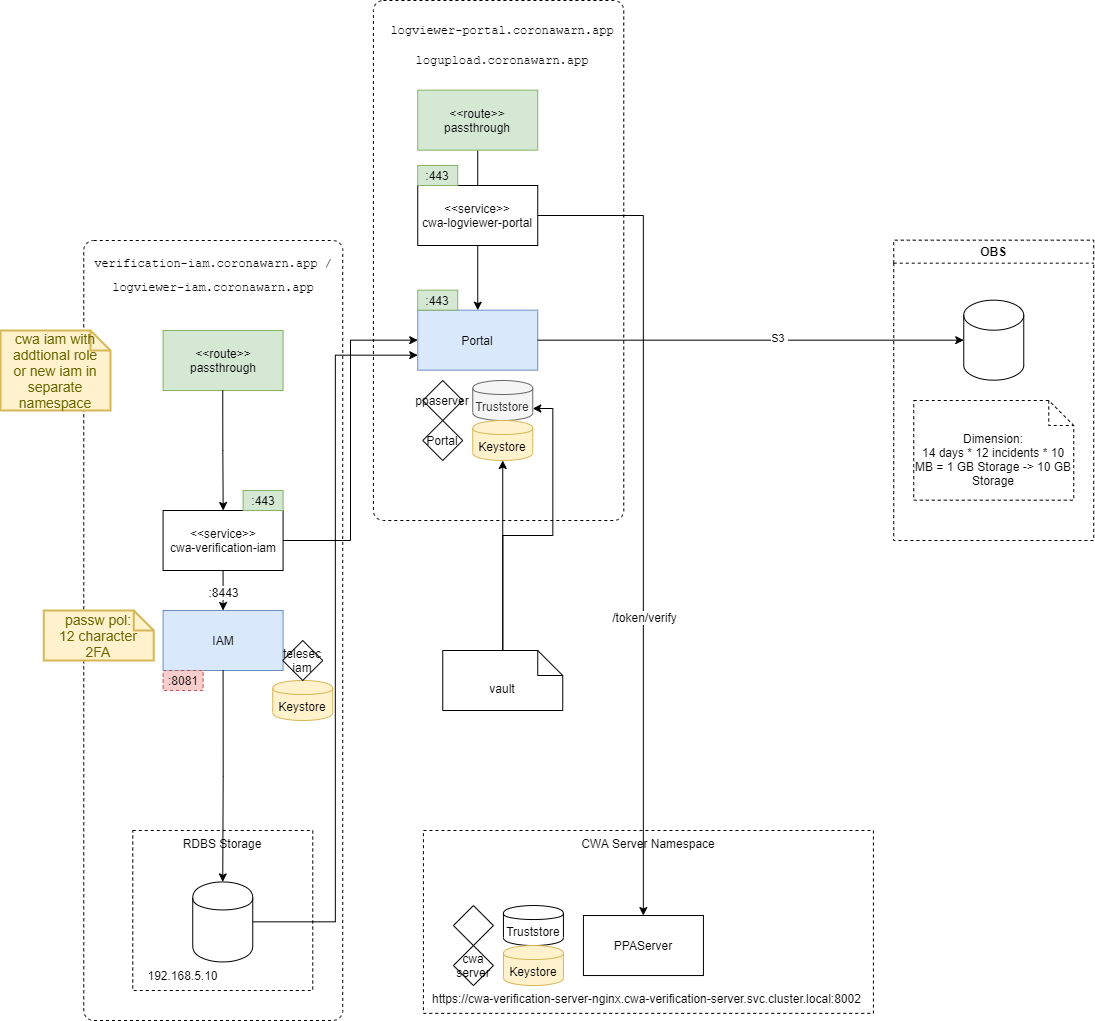

The diagram above was exported from draw.io. Its source (the exported page's mxGraphModel, read from the mxfile embedded in the PNG):
<mxGraphModel dx="3597" dy="2739" grid="1" gridSize="10" guides="1" tooltips="1" connect="1" arrows="1" fold="1" page="1" pageScale="1" pageWidth="827" pageHeight="1169" math="1" shadow="0">
  <root>
    <mxCell id="0" />
    <mxCell id="1" parent="0" />
    <mxCell id="2" value="" style="group;direction=east;" vertex="1" connectable="0" parent="1">
      <mxGeometry x="-710" y="-690" width="1093.25" height="1020" as="geometry" />
    </mxCell>
    <mxCell id="3" value="" style="html=1;align=center;verticalAlign=top;rounded=1;absoluteArcSize=1;arcSize=20;dashed=1;fillColor=none;" vertex="1" parent="2">
      <mxGeometry x="372.92" width="250.33" height="520" as="geometry" />
    </mxCell>
    <mxCell id="4" value="" style="html=1;align=center;verticalAlign=top;rounded=1;absoluteArcSize=1;arcSize=20;dashed=1;fillColor=none;" vertex="1" parent="2">
      <mxGeometry x="83.25" y="240" width="259" height="780" as="geometry" />
    </mxCell>
    <mxCell id="5" value="CWA Server Namespace" style="rounded=0;whiteSpace=wrap;html=1;dashed=1;fillColor=none;verticalAlign=top;" vertex="1" parent="2">
      <mxGeometry x="422.92" y="830" width="450" height="182.86" as="geometry" />
    </mxCell>
    <mxCell id="6" value="RDBS Storage" style="rounded=0;whiteSpace=wrap;html=1;fillColor=none;dashed=1;verticalAlign=top;" vertex="1" parent="2">
      <mxGeometry x="132.25" y="830" width="180" height="160" as="geometry" />
    </mxCell>
    <mxCell id="7" value="IAM" style="rounded=0;whiteSpace=wrap;html=1;strokeWidth=1;fillColor=#dae8fc;strokeColor=#6c8ebf;" vertex="1" parent="2">
      <mxGeometry x="162.57999999999993" y="610" width="120" height="60" as="geometry" />
    </mxCell>
    <mxCell id="8" value="Portal" style="rounded=0;whiteSpace=wrap;html=1;fillColor=#dae8fc;strokeColor=#6c8ebf;" vertex="1" parent="2">
      <mxGeometry x="417.25" y="309.66999999999996" width="120" height="60" as="geometry" />
    </mxCell>
    <mxCell id="9" value="PPAServer" style="rounded=0;whiteSpace=wrap;html=1;" vertex="1" parent="2">
      <mxGeometry x="582.9199999999998" y="915.0399999999998" width="120" height="60" as="geometry" />
    </mxCell>
    <mxCell id="10" value="ppaserver" style="rhombus;whiteSpace=wrap;html=1;" vertex="1" parent="2">
      <mxGeometry x="422.25" y="380" width="40" height="40" as="geometry" />
    </mxCell>
    <mxCell id="11" value="Portal" style="rhombus;whiteSpace=wrap;html=1;" vertex="1" parent="2">
      <mxGeometry x="422.25" y="420" width="40" height="40" as="geometry" />
    </mxCell>
    <mxCell id="12" value="" style="rhombus;whiteSpace=wrap;html=1;" vertex="1" parent="2">
      <mxGeometry x="452.91999999999985" y="905.0399999999998" width="40" height="40" as="geometry" />
    </mxCell>
    <mxCell id="13" value="cwa server" style="rhombus;whiteSpace=wrap;html=1;" vertex="1" parent="2">
      <mxGeometry x="452.91999999999985" y="945.0399999999998" width="40" height="40" as="geometry" />
    </mxCell>
    <mxCell id="14" style="edgeStyle=orthogonalEdgeStyle;rounded=0;orthogonalLoop=1;jettySize=auto;html=1;entryX=0;entryY=0.75;entryDx=0;entryDy=0;" edge="1" parent="2" source="15" target="8">
      <mxGeometry relative="1" as="geometry" />
    </mxCell>
    <mxCell id="15" value="" style="shape=cylinder;whiteSpace=wrap;html=1;boundedLbl=1;backgroundOutline=1;" vertex="1" parent="2">
      <mxGeometry x="192.25" y="881.4300000000001" width="60" height="80" as="geometry" />
    </mxCell>
    <mxCell id="16" style="edgeStyle=orthogonalEdgeStyle;rounded=0;orthogonalLoop=1;jettySize=auto;html=1;exitX=0.5;exitY=1;exitDx=0;exitDy=0;startArrow=none;startFill=0;entryX=0.5;entryY=0;entryDx=0;entryDy=0;" edge="1" parent="2" source="7" target="15">
      <mxGeometry relative="1" as="geometry">
        <mxPoint x="222.25" y="1061" as="targetPoint" />
      </mxGeometry>
    </mxCell>
    <mxCell id="17" value="192.168.5.10" style="text;html=1;strokeColor=none;fillColor=none;align=center;verticalAlign=middle;whiteSpace=wrap;rounded=0;" vertex="1" parent="2">
      <mxGeometry x="134.75" y="965.04" width="95" height="20" as="geometry" />
    </mxCell>
    <mxCell id="18" value="Keystore" style="shape=cylinder;whiteSpace=wrap;html=1;boundedLbl=1;backgroundOutline=1;fillColor=#fff2cc;strokeColor=#d6b656;" vertex="1" parent="2">
      <mxGeometry x="272.2499999999999" y="680" width="60" height="40" as="geometry" />
    </mxCell>
    <mxCell id="19" value="telesec&lt;br&gt;iam" style="rhombus;whiteSpace=wrap;html=1;" vertex="1" parent="2">
      <mxGeometry x="282.2499999999999" y="640" width="40" height="40" as="geometry" />
    </mxCell>
    <mxCell id="20" value="Truststore" style="shape=cylinder;whiteSpace=wrap;html=1;boundedLbl=1;backgroundOutline=1;fillColor=#f5f5f5;strokeColor=#666666;fontColor=#333333;" vertex="1" parent="2">
      <mxGeometry x="472.25" y="380" width="60" height="40" as="geometry" />
    </mxCell>
    <mxCell id="21" value="Keystore" style="shape=cylinder;whiteSpace=wrap;html=1;boundedLbl=1;backgroundOutline=1;fillColor=#fff2cc;strokeColor=#d6b656;" vertex="1" parent="2">
      <mxGeometry x="472.25" y="420" width="60" height="40" as="geometry" />
    </mxCell>
    <mxCell id="22" value="Truststore" style="shape=cylinder;whiteSpace=wrap;html=1;boundedLbl=1;backgroundOutline=1;" vertex="1" parent="2">
      <mxGeometry x="502.91999999999985" y="905.0399999999998" width="60" height="40" as="geometry" />
    </mxCell>
    <mxCell id="23" value="Keystore" style="shape=cylinder;whiteSpace=wrap;html=1;boundedLbl=1;backgroundOutline=1;fillColor=#fff2cc;strokeColor=#d6b656;" vertex="1" parent="2">
      <mxGeometry x="502.91999999999985" y="945.0399999999998" width="60" height="40" as="geometry" />
    </mxCell>
    <mxCell id="24" value="&amp;lt;&amp;lt;route&amp;gt;&amp;gt;&lt;br&gt;passthrough" style="rounded=0;whiteSpace=wrap;html=1;fillColor=#d5e8d4;strokeColor=#82b366;" vertex="1" parent="2">
      <mxGeometry x="162.57999999999993" y="330.0000000000001" width="120" height="60" as="geometry" />
    </mxCell>
    <UserObject label="https://cwa-verification-server-nginx.cwa-verification-server.svc.cluster.local:8002" link="https://cwa-verification-server-nginx.cwa-verification-server.svc.cluster.local" id="25">
      <mxCell style="text;html=1;fillColor=none;strokeColor=none;" vertex="1" parent="2">
        <mxGeometry x="430.01" y="985.04" width="435.83" height="23.86" as="geometry" />
      </mxCell>
    </UserObject>
    <mxCell id="26" style="edgeStyle=orthogonalEdgeStyle;rounded=0;orthogonalLoop=1;jettySize=auto;html=1;startArrow=none;startFill=0;" edge="1" parent="2" target="34">
      <mxGeometry relative="1" as="geometry">
        <mxPoint x="222.25" y="390" as="sourcePoint" />
      </mxGeometry>
    </mxCell>
    <mxCell id="27" value="&lt;pre&gt;&lt;font style=&quot;font-size: 12px&quot; face=&quot;Courier New&quot;&gt;verification-iam.coronawarn.app /&lt;/font&gt;&lt;/pre&gt;&lt;pre&gt;&lt;font style=&quot;font-size: 12px&quot; face=&quot;Courier New&quot;&gt;logviewer-iam.coronawarn.app&lt;/font&gt;&lt;/pre&gt;" style="text;html=1;strokeColor=none;fillColor=none;align=center;verticalAlign=middle;whiteSpace=wrap;rounded=0;labelBackgroundColor=none;fontSize=10;" vertex="1" parent="2">
      <mxGeometry x="110" y="259.67" width="205.5" height="30" as="geometry" />
    </mxCell>
    <mxCell id="28" style="edgeStyle=orthogonalEdgeStyle;rounded=0;orthogonalLoop=1;jettySize=auto;html=1;exitX=0.5;exitY=1;exitDx=0;exitDy=0;entryX=0.5;entryY=0;entryDx=0;entryDy=0;startArrow=none;startFill=0;" edge="1" parent="2" source="29" target="8">
      <mxGeometry relative="1" as="geometry" />
    </mxCell>
    <mxCell id="29" value="&amp;lt;&amp;lt;route&amp;gt;&amp;gt;&lt;br&gt;passthrough" style="rounded=0;whiteSpace=wrap;html=1;fillColor=#d5e8d4;strokeColor=#82b366;" vertex="1" parent="2">
      <mxGeometry x="417.25" y="89.67000000000007" width="120" height="60" as="geometry" />
    </mxCell>
    <mxCell id="30" value="&lt;p style=&quot;font-family: &amp;#34;menlo&amp;#34; , &amp;#34;monaco&amp;#34; , &amp;#34;courier new&amp;#34; , monospace ; line-height: 18px ; white-space: pre&quot;&gt;&lt;span&gt;&lt;font style=&quot;font-size: 12px&quot;&gt;logviewer-portal.coronawarn.app&lt;/font&gt;&lt;/span&gt;&lt;/p&gt;" style="text;html=1;strokeColor=none;fillColor=none;align=center;verticalAlign=middle;whiteSpace=wrap;rounded=0;fontColor=#000000;labelBackgroundColor=none;" vertex="1" parent="2">
      <mxGeometry x="377.25" y="20" width="250" height="20" as="geometry" />
    </mxCell>
    <mxCell id="31" style="edgeStyle=orthogonalEdgeStyle;rounded=0;orthogonalLoop=1;jettySize=auto;html=1;exitX=0.5;exitY=1;exitDx=0;exitDy=0;entryX=0.5;entryY=0;entryDx=0;entryDy=0;startArrow=none;startFill=0;" edge="1" parent="2" source="34" target="7">
      <mxGeometry relative="1" as="geometry" />
    </mxCell>
    <mxCell id="32" value=":8443" style="text;html=1;align=center;verticalAlign=middle;resizable=0;points=[];;labelBackgroundColor=#ffffff;" vertex="1" connectable="0" parent="31">
      <mxGeometry x="0.2167" relative="1" as="geometry">
        <mxPoint y="-4.33" as="offset" />
      </mxGeometry>
    </mxCell>
    <mxCell id="33" style="edgeStyle=orthogonalEdgeStyle;rounded=0;orthogonalLoop=1;jettySize=auto;html=1;entryX=0;entryY=0.5;entryDx=0;entryDy=0;" edge="1" parent="2" source="34" target="8">
      <mxGeometry relative="1" as="geometry" />
    </mxCell>
    <mxCell id="34" value="&amp;lt;&amp;lt;service&amp;gt;&amp;gt;&lt;br&gt;cwa-verification-iam" style="rounded=0;whiteSpace=wrap;html=1;" vertex="1" parent="2">
      <mxGeometry x="162.57999999999993" y="510" width="120" height="60" as="geometry" />
    </mxCell>
    <mxCell id="35" value=":443" style="text;html=1;strokeColor=#82b366;fillColor=#d5e8d4;align=center;verticalAlign=middle;whiteSpace=wrap;rounded=0;" vertex="1" parent="2">
      <mxGeometry x="242.57999999999993" y="490" width="40" height="20" as="geometry" />
    </mxCell>
    <mxCell id="36" value=":8081" style="text;html=1;strokeColor=#b85450;fillColor=#f8cecc;align=center;verticalAlign=middle;whiteSpace=wrap;rounded=0;dashed=1;" vertex="1" parent="2">
      <mxGeometry x="162.57999999999993" y="670" width="40" height="20" as="geometry" />
    </mxCell>
    <mxCell id="37" value="&amp;lt;&amp;lt;service&amp;gt;&amp;gt;&lt;br&gt;cwa-logviewer-portal" style="rounded=0;whiteSpace=wrap;html=1;" vertex="1" parent="2">
      <mxGeometry x="417.25" y="185" width="120" height="60" as="geometry" />
    </mxCell>
    <mxCell id="38" style="edgeStyle=orthogonalEdgeStyle;rounded=0;orthogonalLoop=1;jettySize=auto;html=1;exitX=1;exitY=0.5;exitDx=0;exitDy=0;startArrow=none;startFill=0;" edge="1" parent="2" source="37" target="9">
      <mxGeometry relative="1" as="geometry">
        <mxPoint x="643.25" y="670" as="targetPoint" />
      </mxGeometry>
    </mxCell>
    <mxCell id="39" value="/token/verify" style="text;html=1;align=center;verticalAlign=middle;resizable=0;points=[];;labelBackgroundColor=#ffffff;" vertex="1" connectable="0" parent="38">
      <mxGeometry x="-0.2692" relative="1" as="geometry">
        <mxPoint y="211.3" as="offset" />
      </mxGeometry>
    </mxCell>
    <mxCell id="40" value=":443" style="text;html=1;strokeColor=#82b366;fillColor=#d5e8d4;align=center;verticalAlign=middle;whiteSpace=wrap;rounded=0;" vertex="1" parent="2">
      <mxGeometry x="417.25" y="165" width="40" height="20" as="geometry" />
    </mxCell>
    <mxCell id="41" value=":443" style="text;html=1;strokeColor=#82b366;fillColor=#d5e8d4;align=center;verticalAlign=middle;whiteSpace=wrap;rounded=0;" vertex="1" parent="2">
      <mxGeometry x="417.25" y="289.66999999999996" width="40" height="20" as="geometry" />
    </mxCell>
    <mxCell id="42" value="OBS" style="swimlane;dashed=1;fillColor=none;" vertex="1" parent="2">
      <mxGeometry x="893.25" y="239.67000000000002" width="200" height="300.33" as="geometry">
        <mxRectangle x="-30" y="-900.33" width="60" height="23" as="alternateBounds" />
      </mxGeometry>
    </mxCell>
    <mxCell id="43" value="" style="shape=cylinder3;whiteSpace=wrap;html=1;boundedLbl=1;backgroundOutline=1;size=15;" vertex="1" parent="42">
      <mxGeometry x="70" y="60.00000000000004" width="60" height="80" as="geometry" />
    </mxCell>
    <mxCell id="44" value="Dimension:&lt;br&gt;14 days * 12 incidents * 10 MB = 1 GB Storage -&amp;gt; 10 GB Storage" style="shape=note2;boundedLbl=1;whiteSpace=wrap;html=1;size=25;verticalAlign=top;align=center;dashed=1;fillColor=none;" vertex="1" parent="42">
      <mxGeometry x="20" y="160.33" width="160" height="99.67" as="geometry" />
    </mxCell>
    <mxCell id="45" style="edgeStyle=orthogonalEdgeStyle;rounded=0;orthogonalLoop=1;jettySize=auto;html=1;entryX=0;entryY=0.5;entryDx=0;entryDy=0;entryPerimeter=0;" edge="1" parent="2" source="8" target="43">
      <mxGeometry relative="1" as="geometry">
        <mxPoint x="943.25" y="340" as="targetPoint" />
      </mxGeometry>
    </mxCell>
    <mxCell id="46" value="S3&amp;nbsp;" style="edgeLabel;html=1;align=center;verticalAlign=middle;resizable=0;points=[];" vertex="1" connectable="0" parent="45">
      <mxGeometry x="0.1366" y="3" relative="1" as="geometry">
        <mxPoint x="-1" as="offset" />
      </mxGeometry>
    </mxCell>
    <mxCell id="47" style="edgeStyle=orthogonalEdgeStyle;rounded=0;orthogonalLoop=1;jettySize=auto;html=1;" edge="1" parent="2" source="49" target="21">
      <mxGeometry relative="1" as="geometry" />
    </mxCell>
    <mxCell id="48" style="edgeStyle=orthogonalEdgeStyle;rounded=0;orthogonalLoop=1;jettySize=auto;html=1;entryX=1;entryY=0.7;entryDx=0;entryDy=0;" edge="1" parent="2" source="49" target="20">
      <mxGeometry relative="1" as="geometry" />
    </mxCell>
    <mxCell id="49" value="vault" style="shape=note2;boundedLbl=1;whiteSpace=wrap;html=1;size=25;verticalAlign=top;align=center;" vertex="1" parent="2">
      <mxGeometry x="442.25" y="650" width="120" height="60" as="geometry" />
    </mxCell>
    <mxCell id="50" value="cwa iam with addtional role&lt;br&gt;or new iam in separate namespace" style="shape=note;strokeWidth=2;fontSize=14;size=20;whiteSpace=wrap;html=1;fillColor=#fff2cc;strokeColor=#d6b656;fontColor=#666600;" vertex="1" parent="2">
      <mxGeometry y="330" width="110.00000000000001" height="80" as="geometry" />
    </mxCell>
    <mxCell id="51" value="&lt;p style=&quot;font-family: &amp;#34;menlo&amp;#34; , &amp;#34;monaco&amp;#34; , &amp;#34;courier new&amp;#34; , monospace ; line-height: 18px ; white-space: pre&quot;&gt;&lt;span&gt;&lt;font style=&quot;font-size: 12px&quot;&gt;logupload.coronawarn.app&lt;/font&gt;&lt;/span&gt;&lt;/p&gt;" style="text;html=1;strokeColor=none;fillColor=none;align=center;verticalAlign=middle;whiteSpace=wrap;rounded=0;fontColor=#000000;labelBackgroundColor=none;" vertex="1" parent="2">
      <mxGeometry x="377.25" y="50" width="250" height="20" as="geometry" />
    </mxCell>
    <mxCell id="52" value="passw pol:&lt;br&gt;12 character&lt;br&gt;2FA" style="shape=note;strokeWidth=2;fontSize=14;size=20;whiteSpace=wrap;html=1;fillColor=#fff2cc;strokeColor=#d6b656;fontColor=#666600;" vertex="1" parent="2">
      <mxGeometry x="43.25" y="610" width="110" height="50" as="geometry" />
    </mxCell>
  </root>
</mxGraphModel>